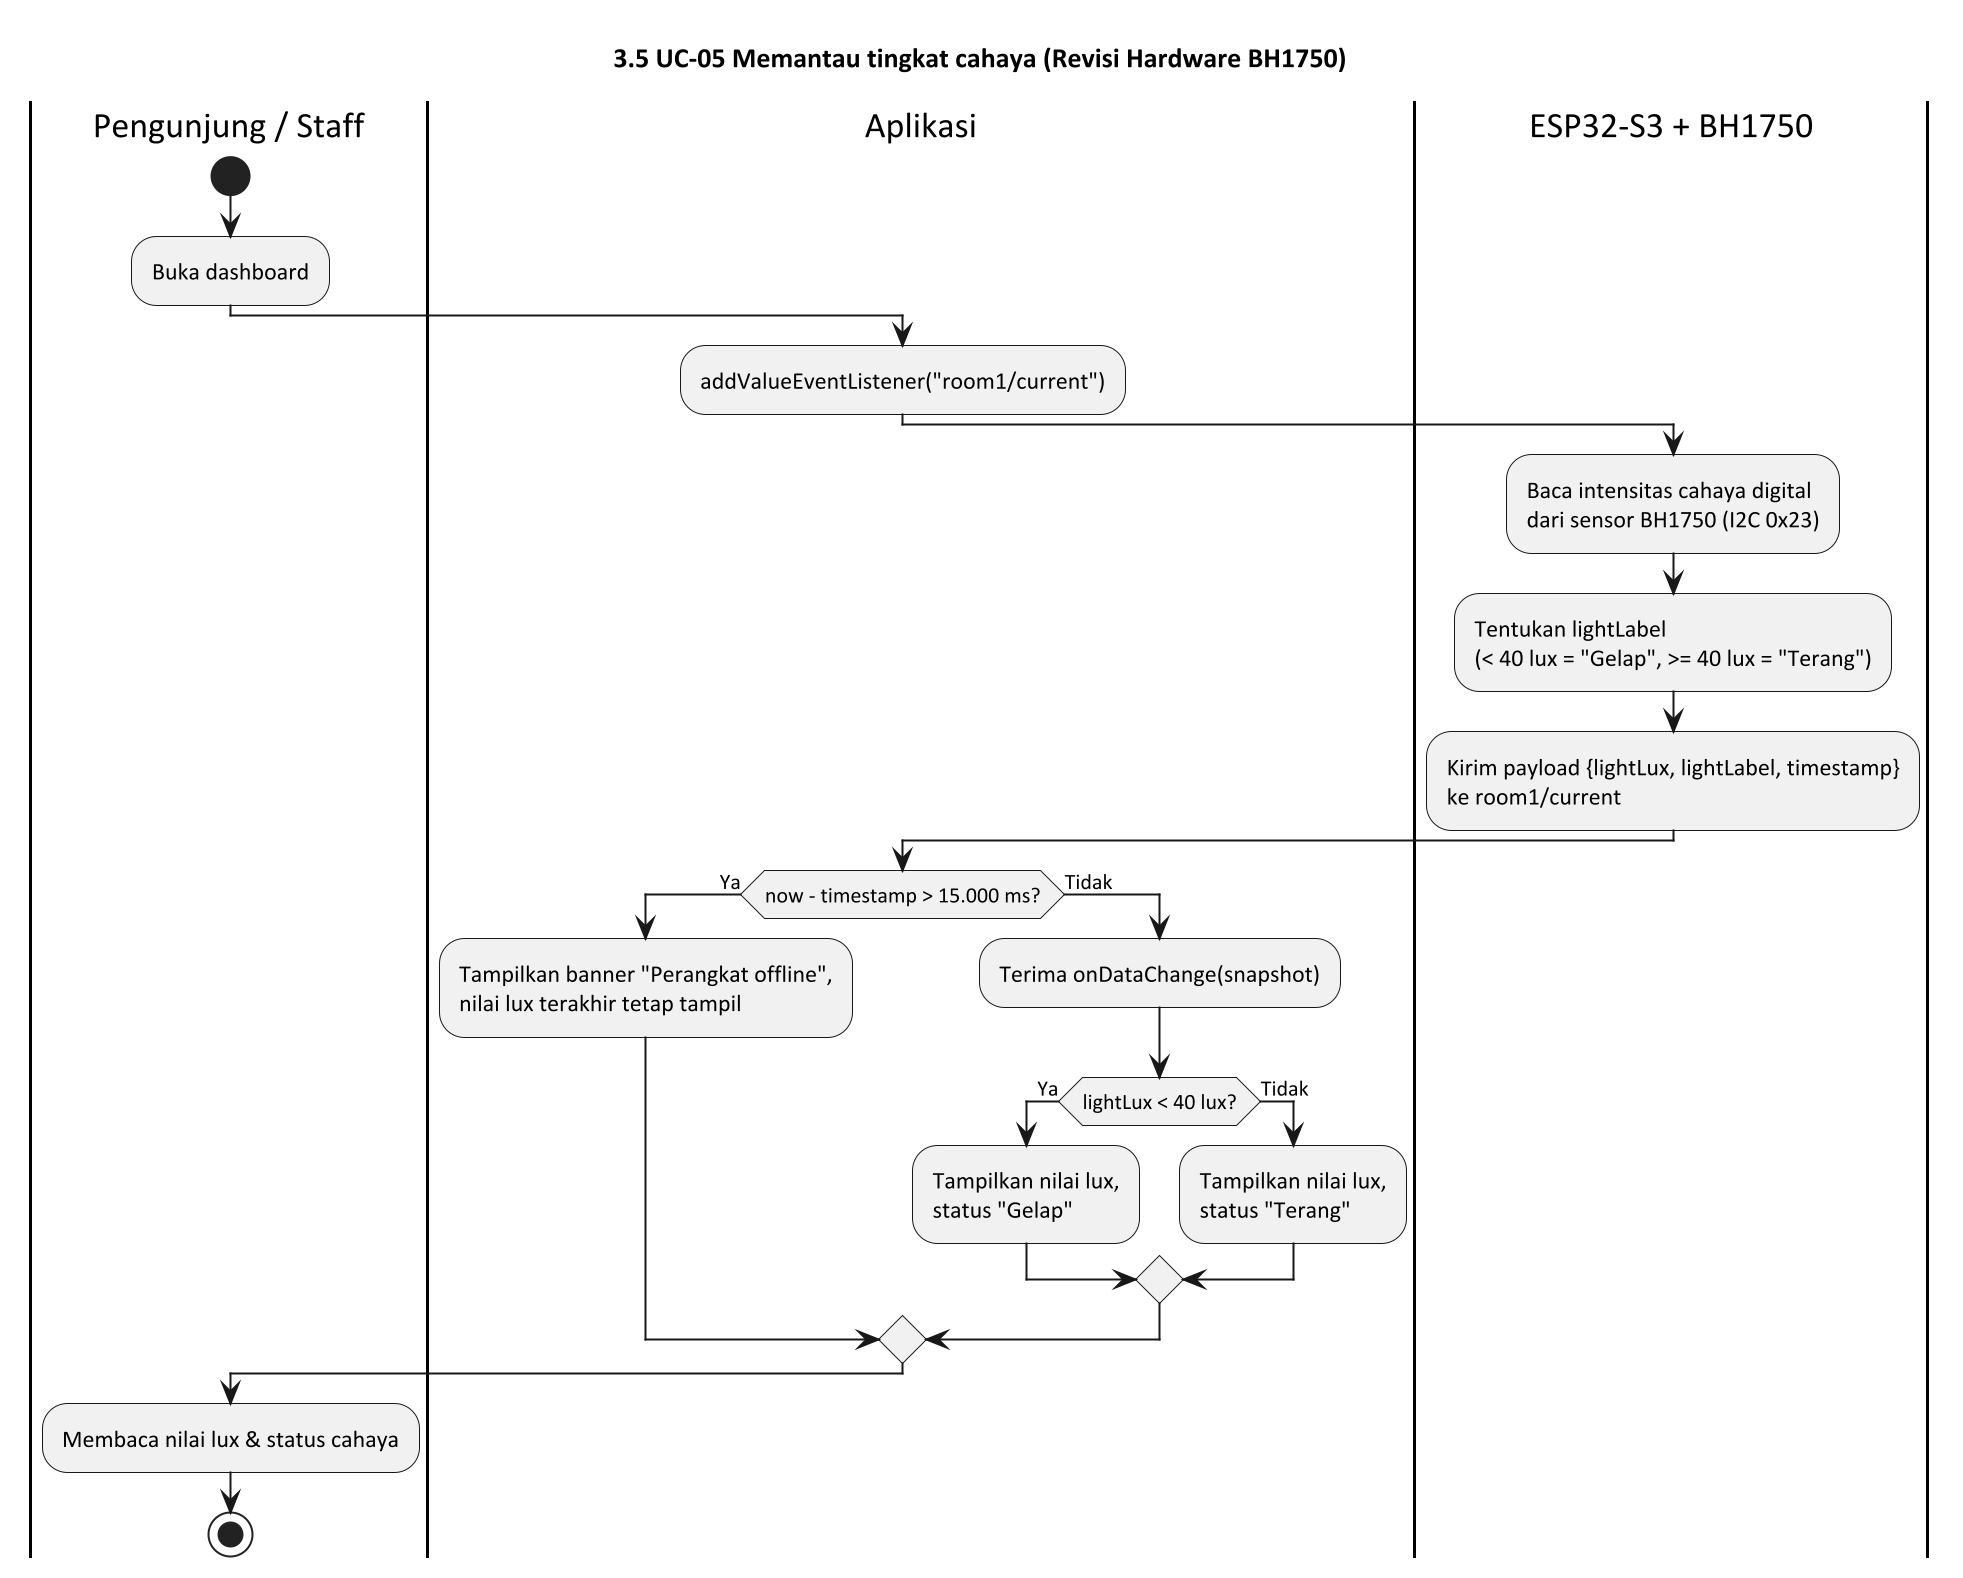

The diagram above was rendered by PlantUML. Its source (embedded in the PNG):
@startuml
skinparamlocked dpi 192
title 3.5 UC-05 Memantau tingkat cahaya (Revisi Hardware BH1750)
skinparam monochrome true
skinparam shadowing false
skinparam defaultFontName Calibri

|Pengunjung / Staff|
start
:Buka dashboard;

|Aplikasi|
:addValueEventListener("room1/current");

|ESP32-S3 + BH1750|
:Baca intensitas cahaya digital\ndari sensor BH1750 (I2C 0x23);
:Tentukan lightLabel\n(< 40 lux = "Gelap", >= 40 lux = "Terang");
:Kirim payload {lightLux, lightLabel, timestamp}\nke room1/current;

|Aplikasi|
if (now - timestamp > 15.000 ms?) then (Ya)
  :Tampilkan banner "Perangkat offline",\nnilai lux terakhir tetap tampil;
else (Tidak)
  :Terima onDataChange(snapshot);
  if (lightLux < 40 lux?) then (Ya)
    :Tampilkan nilai lux,\nstatus "Gelap";
  else (Tidak)
    :Tampilkan nilai lux,\nstatus "Terang";
  endif
endif

|Pengunjung / Staff|
:Membaca nilai lux & status cahaya;
stop
@enduml